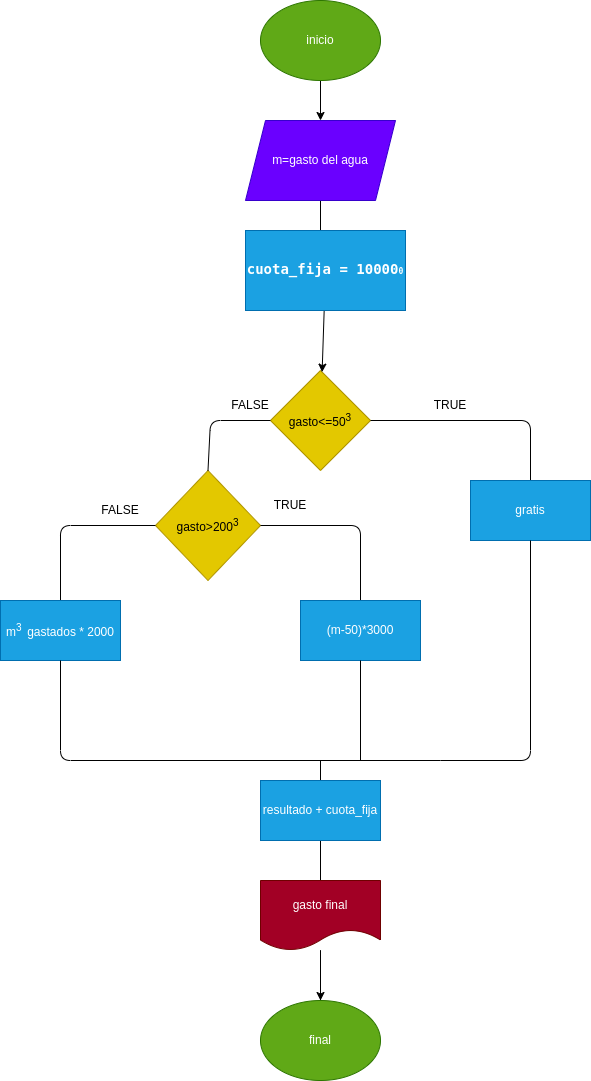

The diagram above was exported from draw.io. Its source (the exported page's mxGraphModel, read from the mxfile embedded in the PNG):
<mxGraphModel dx="708" dy="1236" grid="1" gridSize="10" guides="1" tooltips="1" connect="1" arrows="1" fold="1" page="1" pageScale="1" pageWidth="1169" pageHeight="827" math="0" shadow="0">
  <root>
    <mxCell id="0" />
    <mxCell id="1" parent="0" />
    <mxCell id="2" value="" style="edgeStyle=none;html=1;" edge="1" parent="1" source="3" target="5">
      <mxGeometry relative="1" as="geometry" />
    </mxCell>
    <mxCell id="3" value="inicio" style="ellipse;whiteSpace=wrap;html=1;fillColor=#60a917;fontColor=#ffffff;strokeColor=#2D7600;" vertex="1" parent="1">
      <mxGeometry x="340" y="-120" width="120" height="80" as="geometry" />
    </mxCell>
    <mxCell id="4" value="" style="edgeStyle=none;html=1;" edge="1" parent="1" source="5">
      <mxGeometry relative="1" as="geometry">
        <mxPoint x="400" y="150" as="targetPoint" />
      </mxGeometry>
    </mxCell>
    <mxCell id="5" value="m=gasto del agua" style="shape=parallelogram;perimeter=parallelogramPerimeter;whiteSpace=wrap;html=1;fixedSize=1;fillColor=#6a00ff;fontColor=#ffffff;strokeColor=#3700CC;" vertex="1" parent="1">
      <mxGeometry x="325" width="150" height="80" as="geometry" />
    </mxCell>
    <mxCell id="6" value="gasto&amp;lt;=50&lt;sup&gt;3&lt;/sup&gt;" style="rhombus;whiteSpace=wrap;html=1;fillColor=#e3c800;fontColor=#000000;strokeColor=#B09500;" vertex="1" parent="1">
      <mxGeometry x="350" y="250" width="100" height="100" as="geometry" />
    </mxCell>
    <mxCell id="7" value="gasto&amp;gt;200&lt;sup&gt;3&lt;/sup&gt;" style="rhombus;whiteSpace=wrap;html=1;fillColor=#e3c800;fontColor=#000000;strokeColor=#B09500;" vertex="1" parent="1">
      <mxGeometry x="235" y="350" width="105" height="110" as="geometry" />
    </mxCell>
    <mxCell id="8" value="" style="endArrow=none;html=1;exitX=0.5;exitY=0;exitDx=0;exitDy=0;entryX=1;entryY=0.5;entryDx=0;entryDy=0;" edge="1" parent="1" target="7">
      <mxGeometry width="50" height="50" relative="1" as="geometry">
        <mxPoint x="440" y="480" as="sourcePoint" />
        <mxPoint x="440" y="440" as="targetPoint" />
        <Array as="points">
          <mxPoint x="440" y="405" />
        </Array>
      </mxGeometry>
    </mxCell>
    <mxCell id="9" value="" style="endArrow=none;html=1;exitX=0.5;exitY=0;exitDx=0;exitDy=0;entryX=0;entryY=0.5;entryDx=0;entryDy=0;" edge="1" parent="1" target="7">
      <mxGeometry width="50" height="50" relative="1" as="geometry">
        <mxPoint x="140" y="480" as="sourcePoint" />
        <mxPoint x="440" y="440" as="targetPoint" />
        <Array as="points">
          <mxPoint x="140" y="405" />
        </Array>
      </mxGeometry>
    </mxCell>
    <mxCell id="10" value="" style="endArrow=none;html=1;entryX=1;entryY=0.5;entryDx=0;entryDy=0;exitX=0.5;exitY=0;exitDx=0;exitDy=0;" edge="1" parent="1" target="6">
      <mxGeometry width="50" height="50" relative="1" as="geometry">
        <mxPoint x="610" y="365" as="sourcePoint" />
        <mxPoint x="440" y="440" as="targetPoint" />
        <Array as="points">
          <mxPoint x="610" y="300" />
        </Array>
      </mxGeometry>
    </mxCell>
    <mxCell id="11" value="" style="endArrow=none;html=1;entryX=0;entryY=0.5;entryDx=0;entryDy=0;exitX=0.5;exitY=0;exitDx=0;exitDy=0;" edge="1" parent="1" source="7" target="6">
      <mxGeometry width="50" height="50" relative="1" as="geometry">
        <mxPoint x="390" y="490" as="sourcePoint" />
        <mxPoint x="440" y="440" as="targetPoint" />
        <Array as="points">
          <mxPoint x="290" y="300" />
        </Array>
      </mxGeometry>
    </mxCell>
    <mxCell id="12" value="gratis" style="rounded=0;whiteSpace=wrap;html=1;fillColor=#1ba1e2;fontColor=#ffffff;strokeColor=#006EAF;" vertex="1" parent="1">
      <mxGeometry x="550" y="360" width="120" height="60" as="geometry" />
    </mxCell>
    <mxCell id="13" value="(m-50)*3000" style="rounded=0;whiteSpace=wrap;html=1;fillColor=#1ba1e2;fontColor=#ffffff;strokeColor=#006EAF;" vertex="1" parent="1">
      <mxGeometry x="380" y="480" width="120" height="60" as="geometry" />
    </mxCell>
    <mxCell id="14" value="m&lt;sup&gt;3&amp;nbsp; &lt;/sup&gt;gastados * 2000" style="rounded=0;whiteSpace=wrap;html=1;fillColor=#1ba1e2;fontColor=#ffffff;strokeColor=#006EAF;" vertex="1" parent="1">
      <mxGeometry x="80" y="480" width="120" height="60" as="geometry" />
    </mxCell>
    <mxCell id="15" value="" style="endArrow=none;html=1;exitX=0.5;exitY=1;exitDx=0;exitDy=0;" edge="1" parent="1" source="14">
      <mxGeometry width="50" height="50" relative="1" as="geometry">
        <mxPoint x="390" y="470" as="sourcePoint" />
        <mxPoint x="520" y="640" as="targetPoint" />
        <Array as="points">
          <mxPoint x="140" y="640" />
        </Array>
      </mxGeometry>
    </mxCell>
    <mxCell id="16" value="" style="endArrow=none;html=1;" edge="1" parent="1">
      <mxGeometry width="50" height="50" relative="1" as="geometry">
        <mxPoint x="440" y="640" as="sourcePoint" />
        <mxPoint x="440" y="540" as="targetPoint" />
      </mxGeometry>
    </mxCell>
    <mxCell id="17" value="" style="endArrow=none;html=1;entryX=0.5;entryY=1;entryDx=0;entryDy=0;" edge="1" parent="1" target="12">
      <mxGeometry width="50" height="50" relative="1" as="geometry">
        <mxPoint x="520" y="640" as="sourcePoint" />
        <mxPoint x="440" y="420" as="targetPoint" />
        <Array as="points">
          <mxPoint x="610" y="640" />
        </Array>
      </mxGeometry>
    </mxCell>
    <mxCell id="18" value="" style="edgeStyle=none;html=1;" edge="1" parent="1" source="28" target="30">
      <mxGeometry relative="1" as="geometry" />
    </mxCell>
    <mxCell id="19" value="" style="endArrow=none;html=1;" edge="1" parent="1">
      <mxGeometry width="50" height="50" relative="1" as="geometry">
        <mxPoint x="400" y="720" as="sourcePoint" />
        <mxPoint x="400" y="640" as="targetPoint" />
      </mxGeometry>
    </mxCell>
    <mxCell id="20" value="TRUE" style="text;html=1;strokeColor=none;fillColor=none;align=center;verticalAlign=middle;whiteSpace=wrap;rounded=0;" vertex="1" parent="1">
      <mxGeometry x="500" y="270" width="60" height="30" as="geometry" />
    </mxCell>
    <mxCell id="21" value="FALSE" style="text;html=1;strokeColor=none;fillColor=none;align=center;verticalAlign=middle;whiteSpace=wrap;rounded=0;" vertex="1" parent="1">
      <mxGeometry x="300" y="270" width="60" height="30" as="geometry" />
    </mxCell>
    <mxCell id="22" value="TRUE" style="text;html=1;strokeColor=none;fillColor=none;align=center;verticalAlign=middle;whiteSpace=wrap;rounded=0;" vertex="1" parent="1">
      <mxGeometry x="340" y="370" width="60" height="30" as="geometry" />
    </mxCell>
    <mxCell id="23" value="FALSE" style="text;html=1;strokeColor=none;fillColor=none;align=center;verticalAlign=middle;whiteSpace=wrap;rounded=0;" vertex="1" parent="1">
      <mxGeometry x="170" y="375" width="60" height="30" as="geometry" />
    </mxCell>
    <mxCell id="24" value="" style="endArrow=none;html=1;startArrow=none;" edge="1" parent="1" source="28">
      <mxGeometry width="50" height="50" relative="1" as="geometry">
        <mxPoint x="400" y="860" as="sourcePoint" />
        <mxPoint x="400" y="710" as="targetPoint" />
      </mxGeometry>
    </mxCell>
    <mxCell id="25" value="" style="edgeStyle=none;html=1;fontSize=12;fontColor=#FFFFFF;" edge="1" parent="1" source="26" target="6">
      <mxGeometry relative="1" as="geometry" />
    </mxCell>
    <mxCell id="26" value="&lt;div style=&quot;font-family: &amp;quot;Droid Sans Mono&amp;quot;, &amp;quot;monospace&amp;quot;, monospace; line-height: 19px;&quot;&gt;&lt;h6 style=&quot;&quot;&gt;&lt;font color=&quot;#ffffff&quot; style=&quot;font-size: 14px;&quot;&gt;cuota_fija&amp;nbsp;=&amp;nbsp;10000&lt;/font&gt;0&lt;font color=&quot;#ffffff&quot; style=&quot;font-size: 14px;&quot;&gt;&lt;br&gt;&lt;/font&gt;&lt;/h6&gt;&lt;/div&gt;" style="rounded=0;whiteSpace=wrap;html=1;fillColor=#1ba1e2;fontColor=#ffffff;strokeColor=#006EAF;" vertex="1" parent="1">
      <mxGeometry x="325" y="110" width="160" height="80" as="geometry" />
    </mxCell>
    <mxCell id="27" value="" style="endArrow=none;html=1;" edge="1" parent="1" target="28">
      <mxGeometry width="50" height="50" relative="1" as="geometry">
        <mxPoint x="400" y="860" as="sourcePoint" />
        <mxPoint x="400" y="710" as="targetPoint" />
      </mxGeometry>
    </mxCell>
    <mxCell id="28" value="gasto final" style="shape=document;whiteSpace=wrap;html=1;boundedLbl=1;fillColor=#a20025;fontColor=#ffffff;strokeColor=#6F0000;" vertex="1" parent="1">
      <mxGeometry x="340" y="760" width="120" height="70" as="geometry" />
    </mxCell>
    <mxCell id="29" value="" style="edgeStyle=none;html=1;endArrow=none;" edge="1" parent="1" source="28" target="30">
      <mxGeometry relative="1" as="geometry">
        <mxPoint x="400" y="760" as="sourcePoint" />
        <mxPoint x="400" y="1020" as="targetPoint" />
      </mxGeometry>
    </mxCell>
    <mxCell id="30" value="final" style="ellipse;whiteSpace=wrap;html=1;fillColor=#60a917;fontColor=#ffffff;strokeColor=#2D7600;" vertex="1" parent="1">
      <mxGeometry x="340" y="880" width="120" height="80" as="geometry" />
    </mxCell>
    <mxCell id="31" value="resultado + cuota_fija" style="rounded=0;whiteSpace=wrap;html=1;fillColor=#1ba1e2;fontColor=#ffffff;strokeColor=#006EAF;" vertex="1" parent="1">
      <mxGeometry x="340" y="660" width="120" height="60" as="geometry" />
    </mxCell>
  </root>
</mxGraphModel>